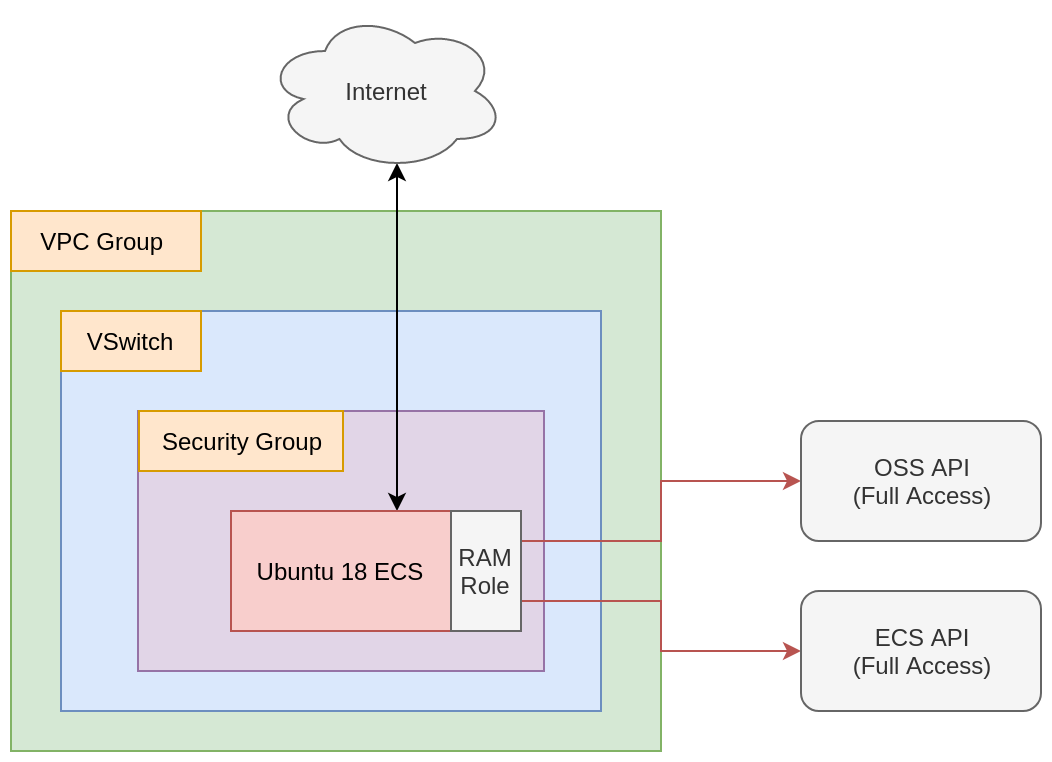

The diagram above was exported from draw.io. Its source (the exported page's mxGraphModel, read from the mxfile embedded in the PNG):
<mxGraphModel dx="861" dy="563" grid="1" gridSize="10" guides="1" tooltips="1" connect="1" arrows="1" fold="1" page="1" pageScale="1" pageWidth="850" pageHeight="1100" math="0" shadow="0">
  <root>
    <mxCell id="0" />
    <mxCell id="1" parent="0" />
    <mxCell id="BmYWv2e370-e0GsC4ejI-2" value="" style="rounded=0;whiteSpace=wrap;html=1;fillColor=#d5e8d4;strokeColor=#82b366;" parent="1" vertex="1">
      <mxGeometry x="125" y="170" width="325" height="270" as="geometry" />
    </mxCell>
    <mxCell id="BmYWv2e370-e0GsC4ejI-3" value="VPC Group&amp;nbsp;" style="rounded=0;whiteSpace=wrap;html=1;fillColor=#ffe6cc;strokeColor=#d79b00;" parent="1" vertex="1">
      <mxGeometry x="125" y="170" width="95" height="30" as="geometry" />
    </mxCell>
    <mxCell id="BmYWv2e370-e0GsC4ejI-4" value="" style="rounded=0;whiteSpace=wrap;html=1;fillColor=#dae8fc;strokeColor=#6c8ebf;" parent="1" vertex="1">
      <mxGeometry x="150" y="220" width="270" height="200" as="geometry" />
    </mxCell>
    <mxCell id="BmYWv2e370-e0GsC4ejI-6" value="" style="rounded=0;whiteSpace=wrap;html=1;fillColor=#e1d5e7;strokeColor=#9673a6;" parent="1" vertex="1">
      <mxGeometry x="188.5" y="270" width="203" height="130" as="geometry" />
    </mxCell>
    <mxCell id="BmYWv2e370-e0GsC4ejI-10" style="edgeStyle=orthogonalEdgeStyle;rounded=0;orthogonalLoop=1;jettySize=auto;html=1;exitX=0.75;exitY=0;exitDx=0;exitDy=0;entryX=0.55;entryY=0.95;entryDx=0;entryDy=0;entryPerimeter=0;startArrow=classic;startFill=1;" parent="1" source="BmYWv2e370-e0GsC4ejI-5" target="BmYWv2e370-e0GsC4ejI-9" edge="1">
      <mxGeometry relative="1" as="geometry" />
    </mxCell>
    <mxCell id="BmYWv2e370-e0GsC4ejI-5" value="Ubuntu 18 ECS" style="rounded=0;whiteSpace=wrap;html=1;fillColor=#f8cecc;strokeColor=#b85450;" parent="1" vertex="1">
      <mxGeometry x="235" y="320" width="110" height="60" as="geometry" />
    </mxCell>
    <mxCell id="BmYWv2e370-e0GsC4ejI-7" value="Security Group" style="rounded=0;whiteSpace=wrap;html=1;fillColor=#ffe6cc;strokeColor=#d79b00;" parent="1" vertex="1">
      <mxGeometry x="189" y="270" width="102" height="30" as="geometry" />
    </mxCell>
    <mxCell id="BmYWv2e370-e0GsC4ejI-8" value="VSwitch" style="rounded=0;whiteSpace=wrap;html=1;fillColor=#ffe6cc;strokeColor=#d79b00;" parent="1" vertex="1">
      <mxGeometry x="150" y="220" width="70" height="30" as="geometry" />
    </mxCell>
    <mxCell id="BmYWv2e370-e0GsC4ejI-9" value="Internet" style="ellipse;shape=cloud;whiteSpace=wrap;html=1;fillColor=#f5f5f5;strokeColor=#666666;fontColor=#333333;" parent="1" vertex="1">
      <mxGeometry x="252" y="70" width="120" height="80" as="geometry" />
    </mxCell>
    <mxCell id="4OPi1YUyNEsObc6ewM38-4" style="edgeStyle=orthogonalEdgeStyle;rounded=0;orthogonalLoop=1;jettySize=auto;html=1;exitX=1;exitY=0.25;exitDx=0;exitDy=0;entryX=0;entryY=0.5;entryDx=0;entryDy=0;fillColor=#f8cecc;strokeColor=#b85450;" edge="1" parent="1" source="4OPi1YUyNEsObc6ewM38-1" target="4OPi1YUyNEsObc6ewM38-2">
      <mxGeometry relative="1" as="geometry" />
    </mxCell>
    <mxCell id="4OPi1YUyNEsObc6ewM38-6" style="edgeStyle=orthogonalEdgeStyle;rounded=0;orthogonalLoop=1;jettySize=auto;html=1;exitX=1;exitY=0.75;exitDx=0;exitDy=0;fillColor=#f8cecc;strokeColor=#b85450;" edge="1" parent="1" source="4OPi1YUyNEsObc6ewM38-1" target="4OPi1YUyNEsObc6ewM38-3">
      <mxGeometry relative="1" as="geometry" />
    </mxCell>
    <mxCell id="4OPi1YUyNEsObc6ewM38-1" value="RAM Role" style="rounded=0;whiteSpace=wrap;html=1;fillColor=#f5f5f5;strokeColor=#666666;fontColor=#333333;" vertex="1" parent="1">
      <mxGeometry x="345" y="320" width="35" height="60" as="geometry" />
    </mxCell>
    <mxCell id="4OPi1YUyNEsObc6ewM38-2" value="OSS API&lt;br&gt;(Full Access)" style="rounded=1;whiteSpace=wrap;html=1;fillColor=#f5f5f5;strokeColor=#666666;fontColor=#333333;" vertex="1" parent="1">
      <mxGeometry x="520" y="275" width="120" height="60" as="geometry" />
    </mxCell>
    <mxCell id="4OPi1YUyNEsObc6ewM38-3" value="ECS API&lt;br&gt;(Full Access)" style="rounded=1;whiteSpace=wrap;html=1;fillColor=#f5f5f5;strokeColor=#666666;fontColor=#333333;" vertex="1" parent="1">
      <mxGeometry x="520" y="360" width="120" height="60" as="geometry" />
    </mxCell>
  </root>
</mxGraphModel>